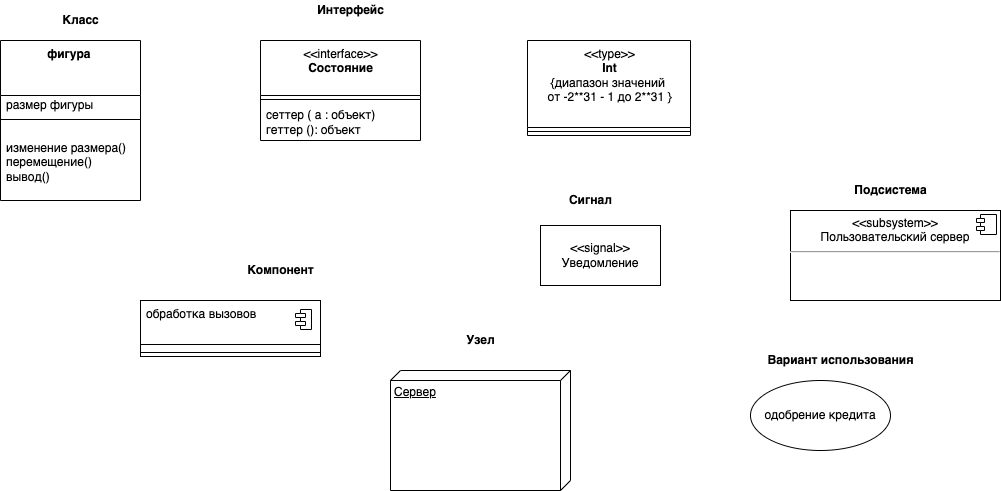

The diagram above was exported from draw.io. Its source (the exported page's mxGraphModel, read from the mxfile embedded in the PNG):
<mxGraphModel dx="1261" dy="967" grid="1" gridSize="10" guides="1" tooltips="1" connect="1" arrows="1" fold="1" page="1" pageScale="1" pageWidth="827" pageHeight="1169" math="0" shadow="0">
  <root>
    <mxCell id="Z4L51Z3iv7G1qrY2BSgd-0" />
    <mxCell id="Z4L51Z3iv7G1qrY2BSgd-1" parent="Z4L51Z3iv7G1qrY2BSgd-0" />
    <mxCell id="ePtFpp3_NKN6ROqL47HM-0" value="&lt;b&gt;фигура&amp;nbsp;&lt;/b&gt;&lt;br&gt;" style="swimlane;fontStyle=0;align=center;verticalAlign=top;childLayout=stackLayout;horizontal=1;startSize=55;horizontalStack=0;resizeParent=1;resizeParentMax=0;resizeLast=0;collapsible=0;marginBottom=0;html=1;" vertex="1" parent="Z4L51Z3iv7G1qrY2BSgd-1">
      <mxGeometry x="160" y="340" width="140" height="160" as="geometry" />
    </mxCell>
    <mxCell id="ePtFpp3_NKN6ROqL47HM-4" value="размер фигуры" style="text;html=1;strokeColor=none;fillColor=none;align=left;verticalAlign=middle;spacingLeft=4;spacingRight=4;overflow=hidden;rotatable=0;points=[[0,0.5],[1,0.5]];portConstraint=eastwest;" vertex="1" parent="ePtFpp3_NKN6ROqL47HM-0">
      <mxGeometry y="55" width="140" height="20" as="geometry" />
    </mxCell>
    <mxCell id="ePtFpp3_NKN6ROqL47HM-5" value="" style="line;strokeWidth=1;fillColor=none;align=left;verticalAlign=middle;spacingTop=-1;spacingLeft=3;spacingRight=3;rotatable=0;labelPosition=right;points=[];portConstraint=eastwest;" vertex="1" parent="ePtFpp3_NKN6ROqL47HM-0">
      <mxGeometry y="75" width="140" height="8" as="geometry" />
    </mxCell>
    <mxCell id="ePtFpp3_NKN6ROqL47HM-7" value="изменение размера()&lt;br&gt;перемещение()&lt;br&gt;вывод()&lt;br&gt;" style="text;html=1;strokeColor=none;fillColor=none;align=left;verticalAlign=middle;spacingLeft=4;spacingRight=4;overflow=hidden;rotatable=0;points=[[0,0.5],[1,0.5]];portConstraint=eastwest;" vertex="1" parent="ePtFpp3_NKN6ROqL47HM-0">
      <mxGeometry y="83" width="140" height="77" as="geometry" />
    </mxCell>
    <mxCell id="UQierFALix12djsRYnx9-0" value="&amp;lt;&amp;lt;interface&amp;gt;&amp;gt;&lt;br&gt;&lt;b&gt;Cостояние&lt;/b&gt;&lt;br&gt;" style="swimlane;fontStyle=0;align=center;verticalAlign=top;childLayout=stackLayout;horizontal=1;startSize=55;horizontalStack=0;resizeParent=1;resizeParentMax=0;resizeLast=0;collapsible=0;marginBottom=0;html=1;" vertex="1" parent="Z4L51Z3iv7G1qrY2BSgd-1">
      <mxGeometry x="420" y="340" width="160" height="100" as="geometry" />
    </mxCell>
    <mxCell id="UQierFALix12djsRYnx9-5" value="" style="line;strokeWidth=1;fillColor=none;align=left;verticalAlign=middle;spacingTop=-1;spacingLeft=3;spacingRight=3;rotatable=0;labelPosition=right;points=[];portConstraint=eastwest;" vertex="1" parent="UQierFALix12djsRYnx9-0">
      <mxGeometry y="55" width="160" height="8" as="geometry" />
    </mxCell>
    <mxCell id="UQierFALix12djsRYnx9-9" value="сеттер ( а : объект)&lt;br&gt;геттер (): объект" style="text;html=1;strokeColor=none;fillColor=none;align=left;verticalAlign=middle;spacingLeft=4;spacingRight=4;overflow=hidden;rotatable=0;points=[[0,0.5],[1,0.5]];portConstraint=eastwest;" vertex="1" parent="UQierFALix12djsRYnx9-0">
      <mxGeometry y="63" width="160" height="37" as="geometry" />
    </mxCell>
    <mxCell id="UQierFALix12djsRYnx9-10" value="&amp;lt;&amp;lt;type&amp;gt;&amp;gt;&lt;br&gt;&lt;b&gt;Int&lt;/b&gt;&lt;br&gt;{диапазон значений &lt;br&gt;от -2**31 - 1 до 2**31 }" style="swimlane;fontStyle=0;align=center;verticalAlign=top;childLayout=stackLayout;horizontal=1;startSize=87;horizontalStack=0;resizeParent=1;resizeParentMax=0;resizeLast=0;collapsible=0;marginBottom=0;html=1;" vertex="1" parent="Z4L51Z3iv7G1qrY2BSgd-1">
      <mxGeometry x="687" y="340" width="163" height="95" as="geometry" />
    </mxCell>
    <mxCell id="UQierFALix12djsRYnx9-15" value="" style="line;strokeWidth=1;fillColor=none;align=left;verticalAlign=middle;spacingTop=-1;spacingLeft=3;spacingRight=3;rotatable=0;labelPosition=right;points=[];portConstraint=eastwest;" vertex="1" parent="UQierFALix12djsRYnx9-10">
      <mxGeometry y="87" width="163" height="8" as="geometry" />
    </mxCell>
    <mxCell id="UQierFALix12djsRYnx9-18" value="&amp;lt;&amp;lt;signal&amp;gt;&amp;gt;&lt;br&gt;Уведомление" style="rounded=0;whiteSpace=wrap;html=1;" vertex="1" parent="Z4L51Z3iv7G1qrY2BSgd-1">
      <mxGeometry x="700" y="525" width="120" height="60" as="geometry" />
    </mxCell>
    <mxCell id="UQierFALix12djsRYnx9-19" value="" style="fontStyle=1;align=center;verticalAlign=top;childLayout=stackLayout;horizontal=1;horizontalStack=0;resizeParent=1;resizeParentMax=0;resizeLast=0;marginBottom=0;" vertex="1" parent="Z4L51Z3iv7G1qrY2BSgd-1">
      <mxGeometry x="300" y="600" width="180" height="56" as="geometry" />
    </mxCell>
    <mxCell id="UQierFALix12djsRYnx9-20" value="обработка вызовов" style="html=1;align=left;spacingLeft=4;verticalAlign=top;strokeColor=none;fillColor=none;" vertex="1" parent="UQierFALix12djsRYnx9-19">
      <mxGeometry width="180" height="40" as="geometry" />
    </mxCell>
    <mxCell id="UQierFALix12djsRYnx9-21" value="" style="shape=module;jettyWidth=10;jettyHeight=4;" vertex="1" parent="UQierFALix12djsRYnx9-20">
      <mxGeometry x="1" width="16" height="20" relative="1" as="geometry">
        <mxPoint x="-25" y="9" as="offset" />
      </mxGeometry>
    </mxCell>
    <mxCell id="UQierFALix12djsRYnx9-22" value="" style="line;strokeWidth=1;fillColor=none;align=left;verticalAlign=middle;spacingTop=-1;spacingLeft=3;spacingRight=3;rotatable=0;labelPosition=right;points=[];portConstraint=eastwest;" vertex="1" parent="UQierFALix12djsRYnx9-19">
      <mxGeometry y="40" width="180" height="8" as="geometry" />
    </mxCell>
    <mxCell id="UQierFALix12djsRYnx9-25" value="" style="line;strokeWidth=1;fillColor=none;align=left;verticalAlign=middle;spacingTop=-1;spacingLeft=3;spacingRight=3;rotatable=0;labelPosition=right;points=[];portConstraint=eastwest;" vertex="1" parent="UQierFALix12djsRYnx9-19">
      <mxGeometry y="48" width="180" height="8" as="geometry" />
    </mxCell>
    <mxCell id="UQierFALix12djsRYnx9-32" value="Сервер" style="verticalAlign=top;align=left;spacingTop=8;spacingLeft=2;spacingRight=12;shape=cube;size=10;direction=south;fontStyle=4;html=1;" vertex="1" parent="Z4L51Z3iv7G1qrY2BSgd-1">
      <mxGeometry x="550" y="670" width="180" height="120" as="geometry" />
    </mxCell>
    <mxCell id="UQierFALix12djsRYnx9-33" value="одобрение кредита" style="ellipse;whiteSpace=wrap;html=1;" vertex="1" parent="Z4L51Z3iv7G1qrY2BSgd-1">
      <mxGeometry x="910" y="680" width="140" height="70" as="geometry" />
    </mxCell>
    <mxCell id="UQierFALix12djsRYnx9-34" value="&lt;p style=&quot;margin: 0px ; margin-top: 6px ; text-align: center&quot;&gt;&amp;lt;&amp;lt;subsystem&amp;gt;&amp;gt;&lt;br&gt;Пользовательский сервер&lt;/p&gt;&lt;hr&gt;&lt;p style=&quot;margin: 0px ; margin-left: 8px&quot;&gt;&lt;br&gt;&lt;/p&gt;" style="align=left;overflow=fill;html=1;dropTarget=0;" vertex="1" parent="Z4L51Z3iv7G1qrY2BSgd-1">
      <mxGeometry x="950" y="510" width="210" height="90" as="geometry" />
    </mxCell>
    <mxCell id="UQierFALix12djsRYnx9-35" value="" style="shape=component;jettyWidth=8;jettyHeight=4;" vertex="1" parent="UQierFALix12djsRYnx9-34">
      <mxGeometry x="1" width="20" height="20" relative="1" as="geometry">
        <mxPoint x="-24" y="4" as="offset" />
      </mxGeometry>
    </mxCell>
    <mxCell id="UQierFALix12djsRYnx9-36" value="&lt;b&gt;Подсистема&lt;/b&gt;" style="text;html=1;align=center;verticalAlign=middle;resizable=0;points=[];autosize=1;strokeColor=none;fillColor=none;" vertex="1" parent="Z4L51Z3iv7G1qrY2BSgd-1">
      <mxGeometry x="1005" y="480" width="90" height="20" as="geometry" />
    </mxCell>
    <mxCell id="UQierFALix12djsRYnx9-37" value="&lt;b&gt;Вариант использования&lt;/b&gt;" style="text;html=1;align=center;verticalAlign=middle;resizable=0;points=[];autosize=1;strokeColor=none;fillColor=none;" vertex="1" parent="Z4L51Z3iv7G1qrY2BSgd-1">
      <mxGeometry x="920" y="650" width="160" height="20" as="geometry" />
    </mxCell>
    <mxCell id="UQierFALix12djsRYnx9-38" value="&lt;b&gt;Сигнал&lt;/b&gt;" style="text;html=1;align=center;verticalAlign=middle;resizable=0;points=[];autosize=1;strokeColor=none;fillColor=none;" vertex="1" parent="Z4L51Z3iv7G1qrY2BSgd-1">
      <mxGeometry x="720" y="490" width="60" height="20" as="geometry" />
    </mxCell>
    <mxCell id="UQierFALix12djsRYnx9-39" value="&lt;b&gt;Компонент&lt;/b&gt;" style="text;html=1;align=center;verticalAlign=middle;resizable=0;points=[];autosize=1;strokeColor=none;fillColor=none;" vertex="1" parent="Z4L51Z3iv7G1qrY2BSgd-1">
      <mxGeometry x="400" y="560" width="80" height="20" as="geometry" />
    </mxCell>
    <mxCell id="UQierFALix12djsRYnx9-40" value="&lt;b&gt;Класс&lt;/b&gt;" style="text;html=1;align=center;verticalAlign=middle;resizable=0;points=[];autosize=1;strokeColor=none;fillColor=none;" vertex="1" parent="Z4L51Z3iv7G1qrY2BSgd-1">
      <mxGeometry x="215" y="310" width="50" height="20" as="geometry" />
    </mxCell>
    <mxCell id="UQierFALix12djsRYnx9-41" value="&lt;b&gt;Интерфейс&lt;/b&gt;" style="text;html=1;align=center;verticalAlign=middle;resizable=0;points=[];autosize=1;strokeColor=none;fillColor=none;" vertex="1" parent="Z4L51Z3iv7G1qrY2BSgd-1">
      <mxGeometry x="470" y="300" width="80" height="20" as="geometry" />
    </mxCell>
    <mxCell id="WNV5ZS5m7U268j_42hAH-0" value="&lt;b&gt;Узел&lt;/b&gt;" style="text;html=1;align=center;verticalAlign=middle;resizable=0;points=[];autosize=1;strokeColor=none;fillColor=none;" vertex="1" parent="Z4L51Z3iv7G1qrY2BSgd-1">
      <mxGeometry x="620" y="630" width="40" height="20" as="geometry" />
    </mxCell>
  </root>
</mxGraphModel>